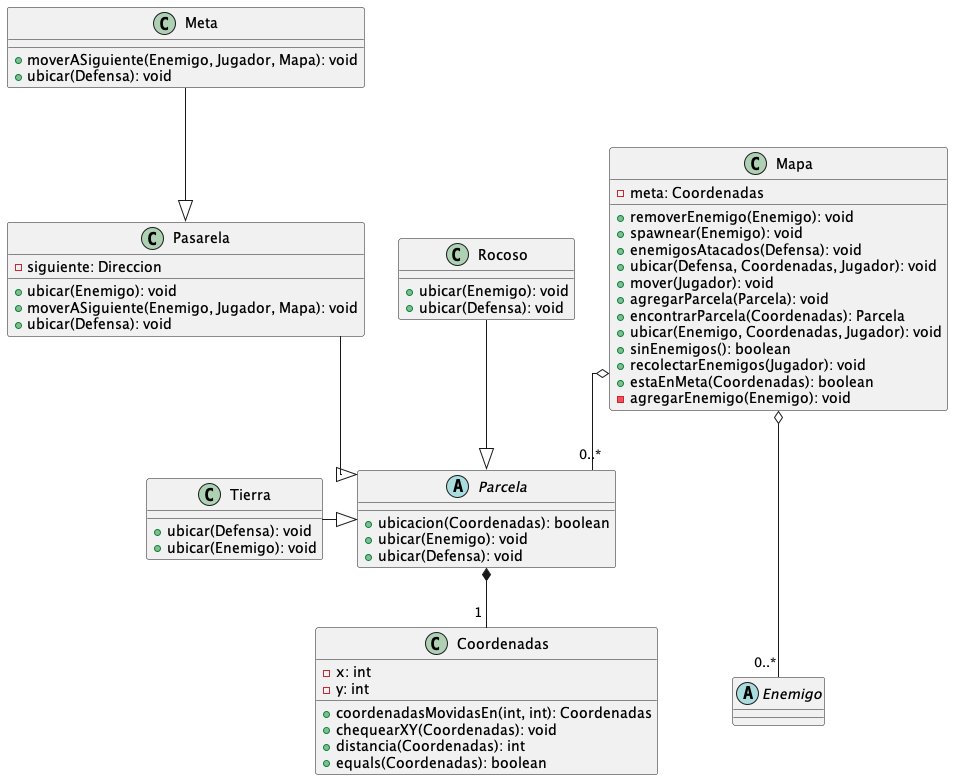

The diagram above was rendered by PlantUML. Its source (embedded in the PNG):
@startuml

top to bottom direction
skinparam linetype ortho

abstract Enemigo
class Coordenadas {
  + coordenadasMovidasEn(int, int): Coordenadas
  + chequearXY(Coordenadas): void
  + distancia(Coordenadas): int
  + equals(Coordenadas): boolean
  -x: int
  -y: int
}
class Mapa {

  + removerEnemigo(Enemigo): void
  + spawnear(Enemigo): void
  + enemigosAtacados(Defensa): void
  + ubicar(Defensa, Coordenadas, Jugador): void
  + mover(Jugador): void
  + agregarParcela(Parcela): void
  + encontrarParcela(Coordenadas): Parcela
  + ubicar(Enemigo, Coordenadas, Jugador): void
  + sinEnemigos(): boolean
  + recolectarEnemigos(Jugador): void
  + estaEnMeta(Coordenadas): boolean
  - agregarEnemigo(Enemigo): void
  - meta: Coordenadas
}
class Meta {
  + moverASiguiente(Enemigo, Jugador, Mapa): void
  + ubicar(Defensa): void
}
abstract Parcela {
  + ubicacion(Coordenadas): boolean
  + ubicar(Enemigo): void
  + ubicar(Defensa): void
}
class Pasarela {
  + ubicar(Enemigo): void
  + moverASiguiente(Enemigo, Jugador, Mapa): void
  + ubicar(Defensa): void
  - siguiente: Direccion
}
class Rocoso {
  + ubicar(Enemigo): void
  + ubicar(Defensa): void
}
class Tierra {
  + ubicar(Defensa): void
  + ubicar(Enemigo): void
}

Meta --|>  Pasarela
Pasarela --|>  Parcela
Rocoso --|>  Parcela
Tierra -|>  Parcela
Mapa o-- "0..* "Parcela
Parcela *-- "1 " Coordenadas
Mapa o--- "0..*" Enemigo
@enduml